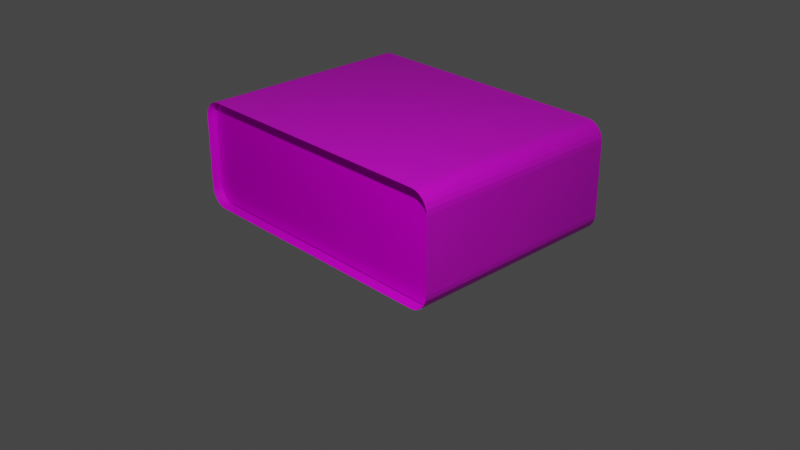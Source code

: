 # Source: simserverOG.blend  (saved by Blender 2.83.18; exported with 4.5.12 LTS)
import bpy
from mathutils import Matrix  # noqa: F401  (used for matrix-valued properties, if any)

bpy.ops.wm.read_factory_settings(use_empty=True)
scene = bpy.context.scene
scene.name = 'Scene'

# ---- collections
col_collection = bpy.data.collections.new('Collection'); scene.collection.children.link(col_collection)

# ---- images (referenced by path relative to the original .blend; pixels are not part of the script)
import os
ASSET_DIR = os.environ.get("B2B_ASSET_DIR", "")  # directory of the original .blend (textures are referenced by path, not embedded)
HERE = os.path.dirname(os.path.abspath(__file__))  # packed textures are extracted next to this script under _unpacked/

def load_image(name, relpath, width, height, colorspace="sRGB"):
    """Load a texture the original file referenced (path relative to the .blend, or extracted next to this script)."""
    p = next((c for c in (os.path.join(HERE, relpath), os.path.join(ASSET_DIR, relpath)) if relpath and os.path.exists(c)), "")
    if p:
        img = bpy.data.images.load(p, check_existing=True)
        img.name = name
    else:  # same state as the original file: an image datablock whose file is absent (Cycles renders it pink)
        img = bpy.data.images.new(name, width, height)
        img.source = "FILE"
        img.filepath = "//" + (relpath or name)
    img.colorspace_settings.name = colorspace
    return img
img_rackfront_png = load_image('rackfront.png', 'rackfront.png', 1024, 1024, 'sRGB')
img_aluminum_png = load_image('aluminum.png', 'aluminum.png', 1024, 1024, 'sRGB')

# ---- materials (node trees are filled in below, after node groups)
mat_material = bpy.data.materials.new('Material')
mat_material.alpha_threshold = 0.0
mat_material.use_transparent_shadow = False
mat_material.line_color = (0.0, 0.0, 0.0, 1.0)
mat_metal = bpy.data.materials.new('Metal')
mat_metal.use_transparent_shadow = False

# ---- material node trees
mat_material.use_nodes = True; mat_material.node_tree.nodes.clear()
_N = mat_material.node_tree.nodes; _L = mat_material.node_tree.links
n0 = _N.new('ShaderNodeOutputMaterial'); n0.name = 'Material Output'; n0.location = (300, 300)
n1 = _N.new('ShaderNodeBsdfPrincipled'); n1.name = 'Principled BSDF'; n1.location = (10, 300)
n1.distribution = 'GGX'
n1.subsurface_method = 'BURLEY'
n1.inputs[2].default_value = 0.0
n1.inputs[3].default_value = 1.45
n1.inputs[13].default_value = 0.0
n1.inputs[27].default_value = (0.0, 0.0, 0.0, 1.0)
n1.inputs[28].default_value = 1.0
n2 = _N.new('ShaderNodeTexImage'); n2.name = 'Image Texture'; n2.location = (-280, 280)
n2.image = img_rackfront_png
_L.new(n1.outputs[0], n0.inputs[0])
_L.new(n2.outputs[0], n1.inputs[0])
n0.is_active_output = True
mat_metal.use_nodes = True; mat_metal.node_tree.nodes.clear()
_N = mat_metal.node_tree.nodes; _L = mat_metal.node_tree.links
n0 = _N.new('ShaderNodeBsdfPrincipled'); n0.name = 'Principled BSDF'; n0.location = (10, 300)
n0.distribution = 'GGX'
n0.subsurface_method = 'BURLEY'
n0.inputs[3].default_value = 1.45
n0.inputs[27].default_value = (0.0, 0.0, 0.0, 1.0)
n0.inputs[28].default_value = 1.0
n1 = _N.new('ShaderNodeOutputMaterial'); n1.name = 'Material Output'; n1.location = (300, 300)
n2 = _N.new('ShaderNodeTexImage'); n2.name = 'Image Texture'; n2.location = (-280, 280)
n2.image = img_aluminum_png
_L.new(n0.outputs[0], n1.inputs[0])
_L.new(n2.outputs[0], n0.inputs[0])
n1.is_active_output = True

# ---- world
world_world = bpy.data.worlds.new('World'); scene.world = world_world
world_world.use_nodes = True; world_world.node_tree.nodes.clear()
_N = world_world.node_tree.nodes; _L = world_world.node_tree.links
n0 = _N.new('ShaderNodeOutputWorld'); n0.name = 'World Output'; n0.location = (300, 300)
n1 = _N.new('ShaderNodeBackground'); n1.name = 'Background'; n1.location = (10, 300)
n1.inputs[0].default_value = (0.05088, 0.05088, 0.05088, 1.0)
_L.new(n1.outputs[0], n0.inputs[0])
n0.is_active_output = True
world_world.color = (0.05088, 0.05088, 0.05088)
world_world.use_sun_shadow = False
world_world.sun_shadow_jitter_overblur = 0.0

# ---- cameras
cam_camera = bpy.data.cameras.new('Camera')
cam_camera.clip_end = 100.0
cam_camera.ortho_scale = 7.314

# ---- lights
light_light = bpy.data.lights.new('Light', 'POINT')
light_light.transmission_factor = 0.0
light_light.energy = 1000.0
light_light.shadow_soft_size = 0.1
light_light.shadow_maximum_resolution = 0.006
light_light.use_absolute_resolution = True

# ---- meshes
me_cube_001 = bpy.data.meshes.new('Cube.001')
me_cube_001.from_pydata([(0.04706, 0.05, 0.04832), (0.04706, -0.05, 0.04832), (-0.04984, 0.05, 0.03782), (-0.04984, -0.05, 0.03782), (-0.04925, 0.05, 0.04199), (-0.04925, -0.05, 0.04199), (-0.0483, 0.05, 0.04557), (-0.0483, -0.05, 0.04557), (0.04566, 0.05, 0.05), (0.04566, -0.05, 0.05), (-0.04566, 0.05, 0.05), (-0.04566, -0.05, 0.05), (-0.04706, 0.05, 0.04832), (-0.04706, -0.05, 0.04832), (-0.04655, 0.05, -0.05), (-0.04655, -0.05, -0.05), (-0.04706, 0.05, -0.04939), (-0.04706, -0.05, -0.04939), (-0.0483, 0.05, -0.04664), (-0.0483, -0.05, -0.04664), (0.04655, 0.05, -0.05), (0.04655, -0.05, -0.05), (0.04984, 0.05, 0.03782), (0.04984, -0.05, 0.03782), (0.04706, 0.05, -0.04939), (0.04706, -0.05, -0.04939), (0.0483, 0.05, 0.04557), (0.0483, -0.05, 0.04557), (0.04925, 0.05, 0.04199), (0.04925, -0.05, 0.04199), (0.05, 0.05, 0.03436), (0.05, -0.05, 0.03436), (-0.04925, 0.05, -0.04306), (-0.04925, -0.05, -0.04306), (-0.04984, 0.05, -0.03888), (-0.04984, -0.05, -0.03888), (-0.05, 0.05, -0.03543), (-0.05, -0.05, -0.03543), (0.04984, 0.05, -0.03888), (0.04984, -0.05, -0.03888), (0.04925, 0.05, -0.04306), (0.04925, -0.05, -0.04306), (-0.05, 0.05, 0.03436), (-0.05, -0.05, 0.03436), (0.0483, 0.05, -0.04664), (0.0483, -0.05, -0.04664), (0.05, 0.05, -0.03543), (0.05, -0.05, -0.03543)], [], [(32, 18, 19, 33), (34, 32, 33, 35), (18, 16, 17, 19), (38, 46, 47, 39), (36, 37, 43, 42), (47, 46, 30, 31), (28, 26, 27, 29), (35, 37, 36, 34), (45, 25, 24, 44), (13, 11, 10, 12), (22, 28, 29, 23), (14, 16, 18, 32, 34, 36, 42, 2, 4, 6, 12, 10, 8, 0, 26, 28, 22, 30, 46, 38, 40, 44, 24, 20), (2, 42, 43, 3), (7, 13, 12, 6), (0, 8, 9, 1), (39, 41, 40, 38), (9, 8, 10, 11), (41, 45, 44, 40), (15, 14, 20, 21), (25, 21, 20, 24), (23, 31, 30, 22), (3, 5, 4, 2), (21, 25, 45, 41, 39, 47, 31, 23, 29, 27, 1, 9, 11, 13, 7, 5, 3, 43, 37, 35, 33, 19, 17, 15), (5, 7, 6, 4), (26, 0, 1, 27), (16, 14, 15, 17)])
_uv = me_cube_001.uv_layers.new(name='UVMap')
_uv.uv.foreach_set('vector', [0.3961, 0.0534, 0.375, 0.0534, 0.375, 0.04981, 0.3961, 0.04981, 0.4063, 0.0534, 0.3961, 0.0534, 0.3961, 0.04981, 0.4063, 0.04981, 0.125, 0.6966, 0.1461, 0.6966, 0.1461, 0.7002, 0.125, 0.7002, 0.4063, 0.6966, 0.4148, 0.6966, 0.4148, 0.7002, 0.4063, 0.7002, 0.4114, 0.25, 0.4114, 0.0, 0.5859, 0.0, 0.5859, 0.25, 0.4114, 0.75, 0.4114, 0.5, 0.5859, 0.5, 0.5859, 0.75, 0.02855, 0.8015, 0.04313, 0.8015, 0.04313, 0.8166, 0.02855, 0.8166, 0.4063, 0.04981, 0.4148, 0.04981, 0.4148, 0.0534, 0.4063, 0.0534, 0.375, 0.7002, 0.3539, 0.7002, 0.3539, 0.6966, 0.375, 0.6966, 0.9409, 0.8166, 0.9267, 0.8166, 0.9267, 0.8014, 0.9409, 0.8014, 0.01396, 0.8015, 0.02855, 0.8015, 0.02855, 0.8166, 0.01396, 0.8166, 0.375, 0.2586, 0.3765, 0.2573, 0.3834, 0.2543, 0.3923, 0.2519, 0.4028, 0.2504, 0.4114, 0.25, 0.5859, 0.25, 0.5945, 0.2504, 0.605, 0.2519, 0.6139, 0.2543, 0.6208, 0.2573, 0.625, 0.2608, 0.625, 0.4892, 0.6208, 0.4927, 0.6139, 0.4957, 0.605, 0.4981, 0.5945, 0.4996, 0.5859, 0.5, 0.4114, 0.5, 0.4028, 0.4996, 0.3923, 0.4981, 0.3834, 0.4957, 0.3765, 0.4927, 0.375, 0.4914, 0.9846, 0.8014, 0.9959, 0.8014, 0.9959, 0.8166, 0.9846, 0.8166, 0.9555, 0.8166, 0.9409, 0.8166, 0.9409, 0.8014, 0.9555, 0.8014, 0.05771, 0.8015, 0.07187, 0.8015, 0.07187, 0.8166, 0.05771, 0.8166, 0.4063, 0.7002, 0.3961, 0.7002, 0.3961, 0.6966, 0.4063, 0.6966, 0.6358, 0.75, 0.6358, 0.5, 0.8642, 0.5, 0.8642, 0.75, 0.3961, 0.7002, 0.375, 0.7002, 0.375, 0.6966, 0.3961, 0.6966, 0.1336, 0.75, 0.1336, 0.5, 0.3664, 0.5, 0.3664, 0.75, 0.3539, 0.7002, 0.3503, 0.7002, 0.3503, 0.6966, 0.3539, 0.6966, 0.01396, 0.8166, 0.002692, 0.8166, 0.002692, 0.8015, 0.01396, 0.8015, 0.9846, 0.8166, 0.97, 0.8166, 0.97, 0.8014, 0.9846, 0.8014, 0.03658, 1.0, 0.03153, 0.9939, 0.01922, 0.9664, 0.00978, 0.9306, 0.003839, 0.8888, 0.002275, 0.8542, 0.002275, 0.1565, 0.003839, 0.1219, 0.00978, 0.08012, 0.01922, 0.04431, 0.03153, 0.01683, 0.04545, 4.402e-05, 0.9546, 4.416e-05, 0.9685, 0.01683, 0.9808, 0.04431, 0.9902, 0.08012, 0.9962, 0.1219, 0.9977, 0.1565, 0.9977, 0.8542, 0.9962, 0.8888, 0.9902, 0.9306, 0.9808, 0.9664, 0.9685, 0.9939, 0.9634, 1.0, 0.97, 0.8166, 0.9555, 0.8166, 0.9555, 0.8014, 0.97, 0.8014, 0.04313, 0.8015, 0.05771, 0.8015, 0.05771, 0.8166, 0.04313, 0.8166, 0.1461, 0.6966, 0.1497, 0.6966, 0.1497, 0.7002, 0.1461, 0.7002])
me_cube_001.materials.append(mat_material)
me_cube_001.use_remesh_fix_poles = True
me_cube_001.use_remesh_preserve_attributes = False
me_cube_001.use_mirror_vertex_groups = False
me_cube_001.update()
me_cube_003 = bpy.data.meshes.new('Cube.003')
me_cube_003.from_pydata([(-1.152, -0.9731, -0.4616), (-1.308, -0.9731, -0.3055), (-1.192, -0.9731, -0.4563), (-1.23, -0.9731, -0.4407), (-1.303, -0.9731, -0.3459), (-1.287, -0.9731, -0.3836), (-1.262, -0.9731, -0.4159), (-1.152, -0.9731, 0.4616), (-1.308, -0.9731, 0.3055), (-1.192, -0.9731, 0.4563), (-1.23, -0.9731, 0.4407), (-1.262, -0.9731, 0.4159), (-1.303, -0.9731, 0.3459), (-1.287, -0.9731, 0.3836), (-1.152, 0.9731, -0.4616), (-1.308, 0.9731, -0.3055), (-1.192, 0.9731, -0.4563), (-1.23, 0.9731, -0.4407), (-1.262, 0.9731, -0.4159), (-1.303, 0.9731, -0.3459), (-1.287, 0.9731, -0.3836), (-1.152, 0.9731, 0.4616), (-1.308, 0.9731, 0.3055), (-1.192, 0.9731, 0.4563), (-1.23, 0.9731, 0.4407), (-1.303, 0.9731, 0.3459), (-1.287, 0.9731, 0.3836), (-1.262, 0.9731, 0.4159), (1.152, -0.9731, -0.4616), (1.308, -0.9731, -0.3055), (1.192, -0.9731, -0.4563), (1.23, -0.9731, -0.4407), (1.262, -0.9731, -0.4159), (1.303, -0.9731, -0.3459), (1.287, -0.9731, -0.3836), (1.152, -0.9731, 0.4616), (1.308, -0.9731, 0.3055), (1.192, -0.9731, 0.4563), (1.23, -0.9731, 0.4407), (1.303, -0.9731, 0.3459), (1.287, -0.9731, 0.3836), (1.262, -0.9731, 0.4159), (1.152, 0.9731, -0.4616), (1.308, 0.9731, -0.3055), (1.192, 0.9731, -0.4563), (1.23, 0.9731, -0.4407), (1.303, 0.9731, -0.3459), (1.287, 0.9731, -0.3836), (1.262, 0.9731, -0.4159), (1.152, 0.9731, 0.4616), (1.308, 0.9731, 0.3055), (1.192, 0.9731, 0.4563), (1.23, 0.9731, 0.4407), (1.262, 0.9731, 0.4159), (1.303, 0.9731, 0.3459), (1.287, 0.9731, 0.3836)], [], [(43, 50, 36, 29), (49, 21, 7, 35), (1, 8, 22, 15), (14, 0, 2, 16), (16, 2, 3, 17), (17, 3, 6, 18), (18, 6, 5, 20), (20, 5, 4, 19), (19, 4, 1, 15), (7, 21, 23, 9), (9, 23, 24, 10), (10, 24, 27, 11), (11, 27, 26, 13), (13, 26, 25, 12), (12, 25, 22, 8), (28, 42, 44, 30), (30, 44, 45, 31), (31, 45, 48, 32), (32, 48, 47, 34), (34, 47, 46, 33), (33, 46, 43, 29), (49, 35, 37, 51), (51, 37, 38, 52), (52, 38, 41, 53), (53, 41, 40, 55), (55, 40, 39, 54), (54, 39, 36, 50), (14, 42, 28, 0)])
_uv = me_cube_003.uv_layers.new(name='UVMap')
_uv.uv.foreach_set('vector', [0.2647, -0.001645, 1.043, -0.002096, 1.047, 0.9978, 0.2683, 0.9982, 0.08686, 0.1516, 0.9117, 0.1516, 0.9117, 0.8484, 0.08688, 0.8484, 0.1635, -0.0006723, 1.005, -0.0006891, 1.005, 0.9992, 0.1637, 0.9992, 0.1673, 0.5423, 0.1673, 0.7077, 0.1563, 0.7077, 0.1563, 0.5423, 0.1563, 0.5423, 0.1563, 0.7077, 0.1461, 0.7077, 0.1461, 0.5423, 0.9999, 0.3977, 6.345e-05, 0.3977, 6.33e-05, 0.3768, 0.9999, 0.3768, -0.004534, 0.9992, -0.004695, -0.0006686, 0.05135, -0.0006698, 0.05151, 0.9992, 0.05151, 0.9992, 0.05135, -0.0006698, 0.1075, -0.000671, 0.1076, 0.9992, 0.1076, 0.9992, 0.1075, -0.000671, 0.1635, -0.0006723, 0.1637, 0.9992, 0.9117, 0.8484, 0.9117, 0.1516, 0.9263, 0.1516, 0.9263, 0.8484, 0.9263, 0.8484, 0.9263, 0.1516, 0.9409, 0.1516, 0.9409, 0.8484, 0.9409, 0.8484, 0.9409, 0.1516, 0.9554, 0.1516, 0.9555, 0.8484, 0.9555, 0.8484, 0.9554, 0.1516, 0.97, 0.1516, 0.97, 0.8484, 0.97, 0.8484, 0.97, 0.1516, 0.9846, 0.1516, 0.9846, 0.8484, 0.9846, 0.8484, 0.9846, 0.1516, 0.9992, 0.1516, 0.9992, 0.8484, -0.04296, 0.9984, -0.04656, -0.001464, 0.005308, -0.001494, 0.008897, 0.9984, 0.008897, 0.9984, 0.005308, -0.001494, 0.05723, -0.001524, 0.06081, 0.9983, 0.06081, 0.9983, 0.05723, -0.001524, 0.1091, -0.001554, 0.1127, 0.9983, 0.1127, 0.9983, 0.1091, -0.001554, 0.161, -0.001585, 0.1645, 0.9983, 0.1645, 0.9983, 0.161, -0.001585, 0.2129, -0.001615, 0.2164, 0.9983, 0.2164, 0.9983, 0.2129, -0.001615, 0.2647, -0.001645, 0.2683, 0.9982, 0.08686, 0.1516, 0.08688, 0.8484, 0.0723, 0.8484, 0.07228, 0.1516, 0.07228, 0.1516, 0.0723, 0.8484, 0.05771, 0.8484, 0.05769, 0.1516, 0.05769, 0.1516, 0.05771, 0.8484, 0.04313, 0.8484, 0.04311, 0.1516, 0.04311, 0.1516, 0.04313, 0.8484, 0.02855, 0.8484, 0.02854, 0.1516, 0.02854, 0.1516, 0.02855, 0.8484, 0.01396, 0.8484, 0.01395, 0.1516, 0.01395, 0.1516, 0.01396, 0.8484, -0.0006199, 0.8484, -0.0006324, 0.1516, 0.1673, 0.5423, 0.3327, 0.5423, 0.3327, 0.7077, 0.1673, 0.7077])
me_cube_003.materials.append(mat_metal)
me_cube_003.use_remesh_fix_poles = True
me_cube_003.use_remesh_preserve_attributes = False
me_cube_003.use_mirror_vertex_groups = False
me_cube_003.update()

# ---- objects
ob_light = bpy.data.objects.new('Light', light_light)
ob_camera = bpy.data.objects.new('Camera', cam_camera)
ob_cube_001 = bpy.data.objects.new('Cube.001', me_cube_001)
ob_cube = bpy.data.objects.new('Cube', me_cube_003)

# ---- transforms, parenting, visibility, modifiers, constraints
ob_light.location = (4.076, -4.445, 5.904)
ob_light.rotation_euler = (0.6503, 0.05522, 1.866)
ob_light.lock_rotations_4d = False
ob_light.empty_display_type = 'ARROWS'
ob_light.color = (0.0, 0.0, 0.0, 0.0)
ob_light.lineart.crease_threshold = 0.0
ob_camera.location = (7.359, -6.926, 4.958)
ob_camera.rotation_euler = (1.109, 0.0, 0.8149)
ob_camera.lock_rotations_4d = False
ob_camera.empty_display_type = 'ARROWS'
ob_camera.color = (0.0, 0.0, 0.0, 0.0)
ob_camera.display_type = 'WIRE'
ob_camera.lineart.crease_threshold = 0.0
ob_cube_001.location = (0.0, -1.031, 0.5962)
ob_cube_001.scale = (31.07, 0.5024, 11.21)
ob_cube_001.lineart.crease_threshold = 0.0
ob_cube.location = (0.0, 0.0, 0.5902)
ob_cube.scale = (1.195, 1.195, 1.249)
ob_cube.lineart.crease_threshold = 0.0

# ---- collection membership
col_collection.objects.link(ob_light)
col_collection.objects.link(ob_camera)
col_collection.objects.link(ob_cube_001)
col_collection.objects.link(ob_cube)

# ---- scene / render settings (as saved in the file)
scene.camera = ob_camera
scene.frame_start = 1; scene.frame_end = 250; scene.frame_set(1)
scene.render.engine = 'BLENDER_EEVEE_NEXT'
scene.cycles.use_denoising = False
scene.cycles.samples = 128
scene.cycles.sampling_pattern = 'TABULATED_SOBOL'
scene.cycles.use_adaptive_sampling = False
scene.cycles.use_light_tree = False
scene.view_settings.view_transform = 'Filmic'
bpy.context.view_layer.update()
